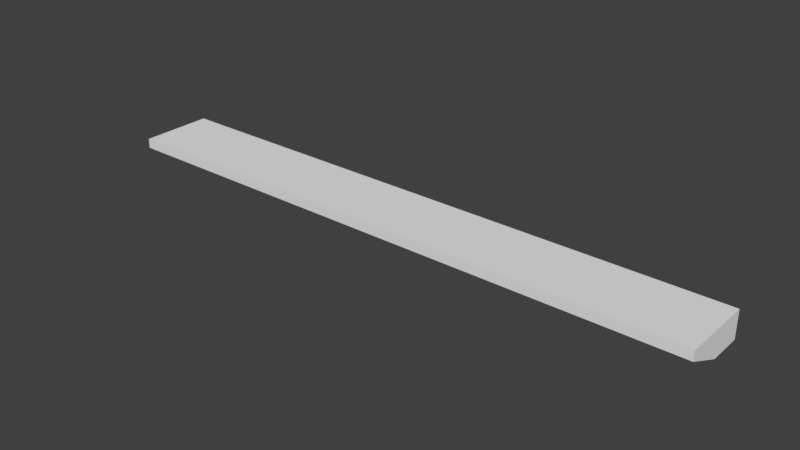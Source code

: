 # Source: Deco_Lip_200.blend  (saved by Blender 2.78.0; exported with 4.5.12 LTS)
import bpy
from mathutils import Matrix  # noqa: F401  (used for matrix-valued properties, if any)

bpy.ops.wm.read_factory_settings(use_empty=True)
scene = bpy.context.scene
scene.name = 'Scene'

# ---- collections
col_collection_1 = bpy.data.collections.new('Collection 1'); scene.collection.children.link(col_collection_1)

# ---- world
world_world = bpy.data.worlds.new('World'); scene.world = world_world
world_world.color = (0.05088, 0.05088, 0.05088)
world_world.use_sun_shadow = False
world_world.sun_shadow_jitter_overblur = 0.0
world_world.cycles.sampling_method = 'MANUAL'

# ---- meshes
me_new_assembly = bpy.data.meshes.new('New Assembly')
me_new_assembly.from_pydata([(0.0, 0.0, 0.0)], [], [])
me_new_assembly.use_remesh_preserve_volume = False
me_new_assembly.use_remesh_preserve_attributes = False
me_new_assembly.use_mirror_vertex_groups = False
me_new_assembly.update()
me_new_mesh = bpy.data.meshes.new('New Mesh')
me_new_mesh.from_pydata([(0.0, 0.0, 0.0), (0.0, -0.0508, 0.0), (0.4191, -0.0508, 0.0), (0.4191, 0.0, 0.0), (0.0, 0.0, -0.01905), (0.4191, 0.0, -0.01905), (0.0, -0.02383, -0.01905), (0.0, -0.0508, -0.006742), (0.4191, -0.0508, -0.006742), (0.4191, -0.02383, -0.01905)], [], [(0, 1, 2, 3), (1, 7, 8, 2), (2, 8, 9, 5, 3), (0, 4, 6, 7, 1), (4, 0, 3, 5), (8, 7, 6, 9), (4, 5, 9, 6)])
_uv = me_new_mesh.uv_layers.new(name='UVMap')
_uv.uv.foreach_set('vector', [1.0, 0.3032, 1.0, 0.6467, 0.0, 0.6467, 0.0, 0.3032, 0.0, 0.1744, 0.0, 0.1288, 1.0, 0.1288, 1.0, 0.1744, 0.1212, 0.1288, 0.1212, 0.08322, 0.1856, 1.192e-07, 0.2424, 5.96e-08, 0.2424, 0.1288, 0.0, 0.1288, 0.0, 2.98e-08, 0.05685, 2.98e-08, 0.1212, 0.08322, 0.1212, 0.1288, 1.0, 0.1744, 1.0, 0.3032, 0.0, 0.3032, 0.0, 0.1744, 1.0, 1.0, 2.98e-08, 1.0, 0.0, 0.8041, 1.0, 0.8041, 0.0, 0.6467, 1.0, 0.6467, 1.0, 0.8041, 0.0, 0.8041])
me_new_mesh.materials.append(None)
me_new_mesh.use_remesh_preserve_volume = False
me_new_mesh.use_remesh_preserve_attributes = False
me_new_mesh.use_mirror_vertex_groups = False
me_new_mesh.update()
me_cage = bpy.data.meshes.new('CAGE')
me_cage.from_pydata([(0.0, 0.0, 0.0), (0.0, 0.6096, 0.0), (0.6096, 0.6096, 0.0), (0.6096, 0.0, 0.0), (0.0, 0.0, 0.6096), (0.0, 0.6096, 0.6096), (0.6096, 0.6096, 0.6096), (0.6096, 0.0, 0.6096)], [], [(0, 1, 2, 3), (4, 7, 6, 5), (0, 4, 5, 1), (1, 5, 6, 2), (2, 6, 7, 3), (4, 0, 3, 7)])
me_cage.use_remesh_preserve_volume = False
me_cage.use_remesh_preserve_attributes = False
me_cage.use_mirror_vertex_groups = False
me_cage.update()

# ---- objects
ob_bpassembly_deco_lip_200 = bpy.data.objects.new('BPASSEMBLY.Deco Lip 200', me_new_assembly)
ob_vpdimz_deco_lip_200 = bpy.data.objects.new('VPDIMZ.Deco Lip 200', None)
ob_vpdimy_deco_lip_200 = bpy.data.objects.new('VPDIMY.Deco Lip 200', None)
ob_vpdimx_deco_lip_200 = bpy.data.objects.new('VPDIMX.Deco Lip 200', None)
ob_mesh_deco_lip_200_new_mesh = bpy.data.objects.new('MESH.Deco Lip 200.New Mesh', me_new_mesh)
ob_cage_deco_lip_200_cage = bpy.data.objects.new('CAGE.Deco Lip 200.CAGE', me_cage)

# ---- transforms, parenting, visibility, modifiers, constraints
ob_bpassembly_deco_lip_200.location = (0.0, 0.0, 0.0)
ob_bpassembly_deco_lip_200.lineart.crease_threshold = 0.0
ob_vpdimz_deco_lip_200.parent = ob_bpassembly_deco_lip_200
ob_vpdimz_deco_lip_200.location = (0.0, 0.0, -0.01905)
ob_vpdimz_deco_lip_200.lock_location = (True, True, False)
ob_vpdimz_deco_lip_200.empty_display_size = 0.3048
ob_vpdimz_deco_lip_200.empty_image_offset = (0.0, 0.0)
ob_vpdimz_deco_lip_200.lineart.crease_threshold = 0.0
ob_vpdimy_deco_lip_200.parent = ob_bpassembly_deco_lip_200
ob_vpdimy_deco_lip_200.location = (0.0, -0.0508, 0.0)
ob_vpdimy_deco_lip_200.lock_location = (True, False, True)
ob_vpdimy_deco_lip_200.empty_display_size = 0.3048
ob_vpdimy_deco_lip_200.empty_image_offset = (0.0, 0.0)
ob_vpdimy_deco_lip_200.lineart.crease_threshold = 0.0
ob_vpdimx_deco_lip_200.parent = ob_bpassembly_deco_lip_200
ob_vpdimx_deco_lip_200.location = (0.4191, 0.0, 0.0)
ob_vpdimx_deco_lip_200.lock_location = (False, True, True)
ob_vpdimx_deco_lip_200.empty_display_size = 0.3048
ob_vpdimx_deco_lip_200.empty_image_offset = (0.0, 0.0)
ob_vpdimx_deco_lip_200.lineart.crease_threshold = 0.0
ob_mesh_deco_lip_200_new_mesh.parent = ob_bpassembly_deco_lip_200
ob_mesh_deco_lip_200_new_mesh.location = (0.0, 0.0, 0.0)
ob_mesh_deco_lip_200_new_mesh.lock_location = (True, True, True)
ob_mesh_deco_lip_200_new_mesh.lineart.crease_threshold = 0.0
_vg = ob_mesh_deco_lip_200_new_mesh.vertex_groups.new(name='X Dimension')
_vg = ob_mesh_deco_lip_200_new_mesh.vertex_groups.new(name='Y Dimension')
_vg = ob_mesh_deco_lip_200_new_mesh.vertex_groups.new(name='Z Dimension')
_m = ob_mesh_deco_lip_200_new_mesh.modifiers.new('Hook-VPDIMX.', 'HOOK')
_m.center = (0.4191, 0.0, 0.0)
_m.matrix_inverse = ((1.0, 0.0, 0.0, -0.4191), (0.0, 1.0, 0.0, 0.0), (0.0, 0.0, 1.0, 0.0), (0.0, 0.0, 0.0, 1.0))
_m.object = ob_vpdimx_deco_lip_200
ob_cage_deco_lip_200_cage.parent = ob_bpassembly_deco_lip_200
ob_cage_deco_lip_200_cage.location = (0.0, 0.0, 0.0)
ob_cage_deco_lip_200_cage.lock_location = (True, True, True)
ob_cage_deco_lip_200_cage.lock_rotation = (True, True, True)
ob_cage_deco_lip_200_cage.hide_render = True
ob_cage_deco_lip_200_cage.visible_camera = False
ob_cage_deco_lip_200_cage.visible_diffuse = False
ob_cage_deco_lip_200_cage.visible_glossy = False
ob_cage_deco_lip_200_cage.visible_transmission = False
ob_cage_deco_lip_200_cage.visible_shadow = False
ob_cage_deco_lip_200_cage.display_type = 'WIRE'
ob_cage_deco_lip_200_cage.lineart.crease_threshold = 0.0
_vg = ob_cage_deco_lip_200_cage.vertex_groups.new(name='X Dimension')
_vg = ob_cage_deco_lip_200_cage.vertex_groups.new(name='Y Dimension')
_vg = ob_cage_deco_lip_200_cage.vertex_groups.new(name='Z Dimension')
_m = ob_cage_deco_lip_200_cage.modifiers.new('Hook-VPDIMX.', 'HOOK')
_m.center = (0.6096, 0.0, 0.0)
_m.matrix_inverse = ((1.0, 0.0, 0.0, -0.6096), (0.0, 1.0, 0.0, 0.0), (0.0, 0.0, 1.0, 0.0), (0.0, 0.0, 0.0, 1.0))
_m.object = ob_vpdimx_deco_lip_200
_m = ob_cage_deco_lip_200_cage.modifiers.new('Hook-VPDIMY.', 'HOOK')
_m.center = (0.0, 0.6096, 0.0)
_m.matrix_inverse = ((1.0, 0.0, 0.0, 0.0), (0.0, 1.0, 0.0, -0.6096), (0.0, 0.0, 1.0, 0.0), (0.0, 0.0, 0.0, 1.0))
_m.object = ob_vpdimy_deco_lip_200
_m = ob_cage_deco_lip_200_cage.modifiers.new('Hook-VPDIMZ.', 'HOOK')
_m.center = (0.0, 0.0, 0.6096)
_m.matrix_inverse = ((1.0, 0.0, 0.0, 0.0), (0.0, 1.0, 0.0, 0.0), (0.0, 0.0, 1.0, -0.6096), (0.0, 0.0, 0.0, 1.0))
_m.object = ob_vpdimz_deco_lip_200

# ---- collection membership
col_collection_1.objects.link(ob_bpassembly_deco_lip_200)
col_collection_1.objects.link(ob_vpdimz_deco_lip_200)
col_collection_1.objects.link(ob_vpdimy_deco_lip_200)
col_collection_1.objects.link(ob_vpdimx_deco_lip_200)
col_collection_1.objects.link(ob_mesh_deco_lip_200_new_mesh)
col_collection_1.objects.link(ob_cage_deco_lip_200_cage)

# ---- scene / render settings (as saved in the file)
scene.frame_start = 1; scene.frame_end = 250; scene.frame_set(1)
scene.render.engine = 'CYCLES'
scene.render.resolution_percentage = 50
scene.render.dither_intensity = 0.0
scene.cycles.use_denoising = False
scene.cycles.samples = 128
scene.cycles.sampling_pattern = 'TABULATED_SOBOL'
scene.cycles.light_sampling_threshold = 0.0
scene.cycles.use_adaptive_sampling = False
scene.cycles.use_light_tree = False
scene.cycles.caustics_reflective = False
scene.cycles.caustics_refractive = False
scene.cycles.blur_glossy = 0.0
scene.cycles.max_bounces = 6
scene.cycles.sample_clamp_direct = 1.0
scene.cycles.sample_clamp_indirect = 1.0
scene.view_settings.view_transform = 'Standard'
bpy.context.view_layer.update()

# ---- added for rendering (the .blend has no active camera and no usable light): camera, sun
cam_auto = bpy.data.cameras.new('AutoCamera')
cam_auto.lens = 50.0
cam_auto.sensor_width = 36.0
cam_auto.clip_end = 1000.0
ob_auto_camera = bpy.data.objects.new('AutoCamera', cam_auto)
scene.collection.objects.link(ob_auto_camera)
ob_auto_camera.location = (0.600547, -0.494597, 0.303273)
ob_auto_camera.rotation_euler = (1.09748, -7.21219e-08, 0.694738)
scene.camera = ob_auto_camera
light_auto_sun = bpy.data.lights.new('AutoSun', 'SUN')
light_auto_sun.energy = 3.0
light_auto_sun.angle = 0.0523599
ob_auto_sun = bpy.data.objects.new('AutoSun', light_auto_sun)
scene.collection.objects.link(ob_auto_sun)
ob_auto_sun.rotation_euler = (0.872665, 0.174533, 0.523599)
bpy.context.view_layer.update()
